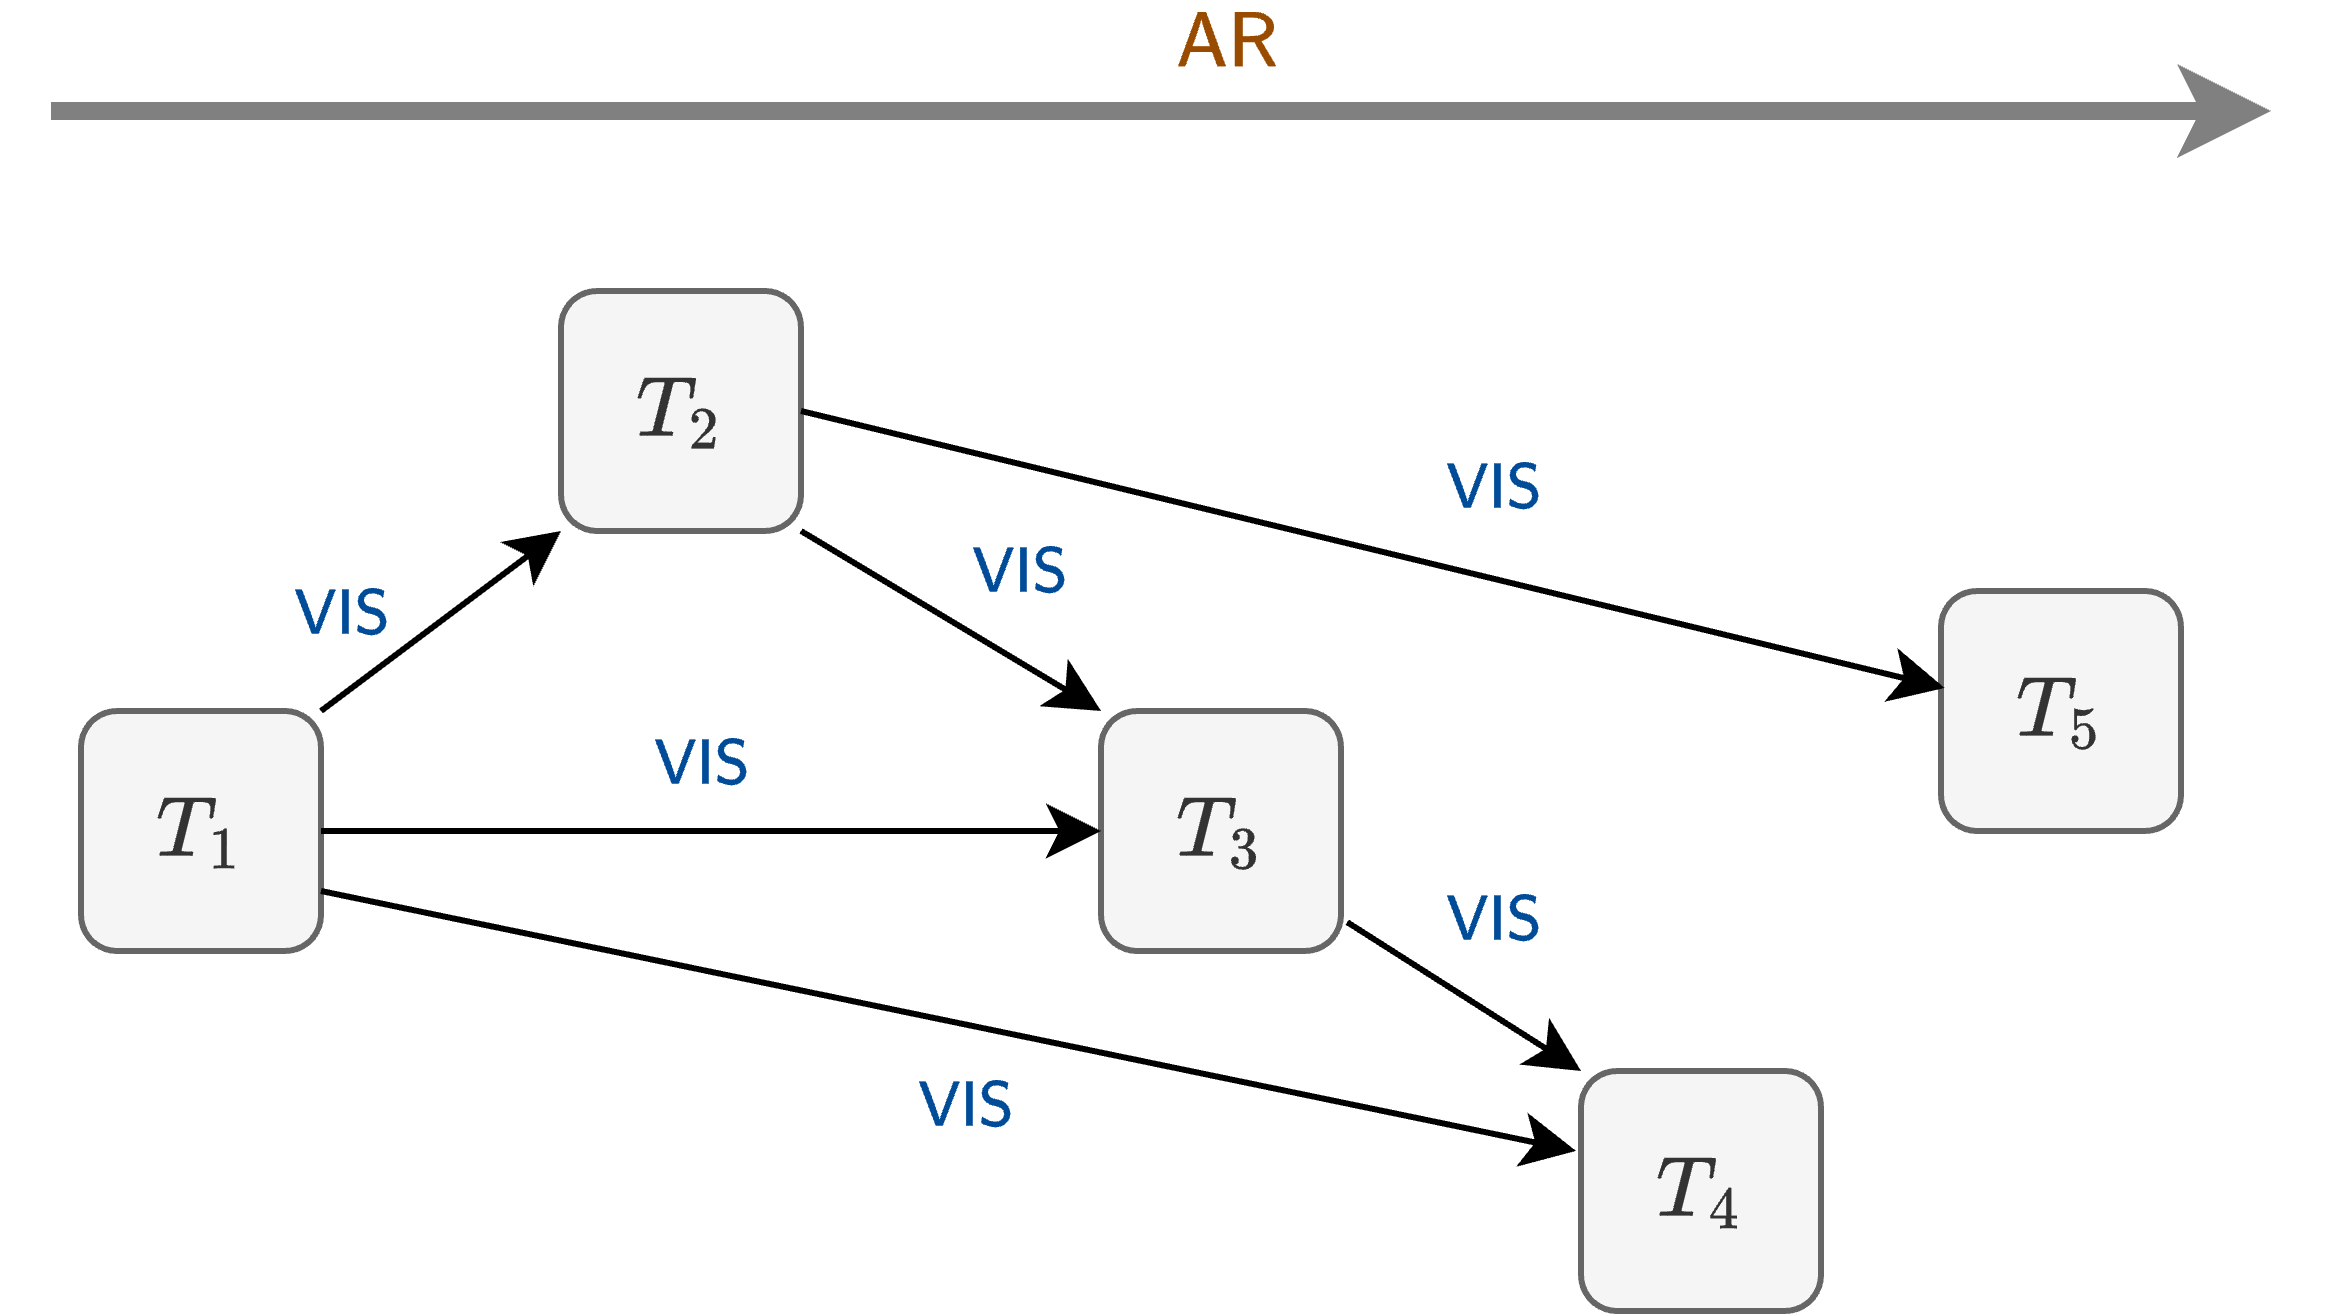

The diagram above was exported from draw.io. Its source (the exported page's mxGraphModel, read from the mxfile embedded in the PNG):
<mxGraphModel dx="1026" dy="669" grid="1" gridSize="10" guides="1" tooltips="1" connect="1" arrows="1" fold="1" page="1" pageScale="1" pageWidth="1600" pageHeight="900" math="1" shadow="0">
  <root>
    <mxCell id="0" />
    <mxCell id="1" parent="0" />
    <mxCell id="2" value="" style="endArrow=classic;html=1;rounded=0;entryX=0;entryY=1;entryDx=0;entryDy=0;exitX=1;exitY=0;exitDx=0;exitDy=0;" edge="1" source="4" target="7" parent="1">
      <mxGeometry width="50" height="50" relative="1" as="geometry">
        <mxPoint x="1494" y="384" as="sourcePoint" />
        <mxPoint x="1570" y="436.4" as="targetPoint" />
      </mxGeometry>
    </mxCell>
    <mxCell id="3" value="$$\mathsf{VIS}$$" style="edgeLabel;html=1;align=center;verticalAlign=middle;resizable=0;points=[];labelBackgroundColor=none;fontSize=9;fontColor=#004C99;" vertex="1" connectable="0" parent="2">
      <mxGeometry x="0.2045" y="2" relative="1" as="geometry">
        <mxPoint x="-20" y="4" as="offset" />
      </mxGeometry>
    </mxCell>
    <mxCell id="4" value="$$T_1$$" style="rounded=1;whiteSpace=wrap;html=1;fillColor=#f5f5f5;fontColor=#333333;strokeColor=#666666;align=center;spacingLeft=0;" vertex="1" parent="1">
      <mxGeometry x="1090" y="310" width="40" height="40" as="geometry" />
    </mxCell>
    <mxCell id="5" value="$$T_3$$" style="rounded=1;whiteSpace=wrap;html=1;fillColor=#f5f5f5;fontColor=#333333;strokeColor=#666666;align=center;spacingLeft=0;" vertex="1" parent="1">
      <mxGeometry x="1260" y="310" width="40" height="40" as="geometry" />
    </mxCell>
    <mxCell id="6" value="$$T_4$$" style="rounded=1;whiteSpace=wrap;html=1;fillColor=#f5f5f5;fontColor=#333333;strokeColor=#666666;align=center;spacingLeft=0;" vertex="1" parent="1">
      <mxGeometry x="1340" y="370" width="40" height="40" as="geometry" />
    </mxCell>
    <mxCell id="7" value="$$T_2$$" style="rounded=1;whiteSpace=wrap;html=1;fillColor=#f5f5f5;fontColor=#333333;strokeColor=#666666;align=center;spacingLeft=0;" vertex="1" parent="1">
      <mxGeometry x="1170" y="240" width="40" height="40" as="geometry" />
    </mxCell>
    <mxCell id="8" value="$$T_5$$" style="rounded=1;whiteSpace=wrap;html=1;fillColor=#f5f5f5;fontColor=#333333;strokeColor=#666666;align=center;spacingLeft=0;" vertex="1" parent="1">
      <mxGeometry x="1400" y="290" width="40" height="40" as="geometry" />
    </mxCell>
    <mxCell id="9" value="" style="endArrow=classic;html=1;rounded=0;entryX=0;entryY=0;entryDx=0;entryDy=0;exitX=1;exitY=1;exitDx=0;exitDy=0;curved=1;" edge="1" source="7" target="5" parent="1">
      <mxGeometry width="50" height="50" relative="1" as="geometry">
        <mxPoint x="1190" y="300" as="sourcePoint" />
        <mxPoint x="1280" y="250" as="targetPoint" />
      </mxGeometry>
    </mxCell>
    <mxCell id="10" value="$$\mathsf{VIS}$$" style="edgeLabel;html=1;align=center;verticalAlign=middle;resizable=0;points=[];labelBackgroundColor=none;fontSize=9;fontColor=#004C99;" vertex="1" connectable="0" parent="9">
      <mxGeometry x="0.2045" y="2" relative="1" as="geometry">
        <mxPoint x="4" y="-9" as="offset" />
      </mxGeometry>
    </mxCell>
    <mxCell id="11" value="" style="endArrow=classic;html=1;rounded=0;entryX=0;entryY=0;entryDx=0;entryDy=0;exitX=1.026;exitY=0.88;exitDx=0;exitDy=0;curved=1;exitPerimeter=0;" edge="1" source="5" target="6" parent="1">
      <mxGeometry width="50" height="50" relative="1" as="geometry">
        <mxPoint x="1298" y="272" as="sourcePoint" />
        <mxPoint x="1245" y="341" as="targetPoint" />
      </mxGeometry>
    </mxCell>
    <mxCell id="12" value="$$\mathsf{VIS}$$" style="edgeLabel;html=1;align=center;verticalAlign=middle;resizable=0;points=[];labelBackgroundColor=none;fontSize=9;fontColor=#004C99;" vertex="1" connectable="0" parent="11">
      <mxGeometry x="0.2045" y="2" relative="1" as="geometry">
        <mxPoint x="-1" y="-13" as="offset" />
      </mxGeometry>
    </mxCell>
    <mxCell id="13" value="" style="endArrow=classic;html=1;rounded=0;strokeColor=#808080;strokeWidth=3;" edge="1" parent="1">
      <mxGeometry width="50" height="50" relative="1" as="geometry">
        <mxPoint x="1085" y="210" as="sourcePoint" />
        <mxPoint x="1455" y="210" as="targetPoint" />
      </mxGeometry>
    </mxCell>
    <mxCell id="14" value="$$\mathsf{AR}$$" style="edgeLabel;html=1;align=center;verticalAlign=middle;resizable=0;points=[];labelBackgroundColor=none;fontSize=11;fontColor=#994C00;" vertex="1" connectable="0" parent="13">
      <mxGeometry x="0.2045" y="2" relative="1" as="geometry">
        <mxPoint x="-28" y="-10" as="offset" />
      </mxGeometry>
    </mxCell>
    <mxCell id="15" value="" style="endArrow=classic;html=1;rounded=0;entryX=0.015;entryY=0.404;entryDx=0;entryDy=0;exitX=1;exitY=0.5;exitDx=0;exitDy=0;curved=1;entryPerimeter=0;" edge="1" source="7" target="8" parent="1">
      <mxGeometry width="50" height="50" relative="1" as="geometry">
        <mxPoint x="1310" y="340" as="sourcePoint" />
        <mxPoint x="1390" y="300" as="targetPoint" />
      </mxGeometry>
    </mxCell>
    <mxCell id="16" value="$$\mathsf{VIS}$$" style="edgeLabel;html=1;align=center;verticalAlign=middle;resizable=0;points=[];labelBackgroundColor=none;fontSize=9;fontColor=#004C99;" vertex="1" connectable="0" parent="15">
      <mxGeometry x="0.2045" y="2" relative="1" as="geometry">
        <mxPoint x="-1" y="-12" as="offset" />
      </mxGeometry>
    </mxCell>
    <mxCell id="17" value="" style="endArrow=classic;html=1;rounded=0;entryX=0;entryY=0.5;entryDx=0;entryDy=0;exitX=1;exitY=0.5;exitDx=0;exitDy=0;" edge="1" source="4" target="5" parent="1">
      <mxGeometry width="50" height="50" relative="1" as="geometry">
        <mxPoint x="1140" y="320" as="sourcePoint" />
        <mxPoint x="1180" y="290" as="targetPoint" />
      </mxGeometry>
    </mxCell>
    <mxCell id="18" value="$$\mathsf{VIS}$$" style="edgeLabel;html=1;align=center;verticalAlign=middle;resizable=0;points=[];labelBackgroundColor=none;fontSize=9;fontColor=#004C99;" vertex="1" connectable="0" parent="17">
      <mxGeometry x="0.2045" y="2" relative="1" as="geometry">
        <mxPoint x="-16" y="-9" as="offset" />
      </mxGeometry>
    </mxCell>
    <mxCell id="19" value="" style="endArrow=classic;html=1;rounded=0;entryX=-0.021;entryY=0.333;entryDx=0;entryDy=0;exitX=1;exitY=0.75;exitDx=0;exitDy=0;entryPerimeter=0;" edge="1" source="4" target="6" parent="1">
      <mxGeometry width="50" height="50" relative="1" as="geometry">
        <mxPoint x="1140" y="340" as="sourcePoint" />
        <mxPoint x="1260" y="350" as="targetPoint" />
      </mxGeometry>
    </mxCell>
    <mxCell id="20" value="$$\mathsf{VIS}$$" style="edgeLabel;html=1;align=center;verticalAlign=middle;resizable=0;points=[];labelBackgroundColor=none;fontSize=9;fontColor=#004C99;" vertex="1" connectable="0" parent="19">
      <mxGeometry x="0.2045" y="2" relative="1" as="geometry">
        <mxPoint x="-20" y="12" as="offset" />
      </mxGeometry>
    </mxCell>
  </root>
</mxGraphModel>